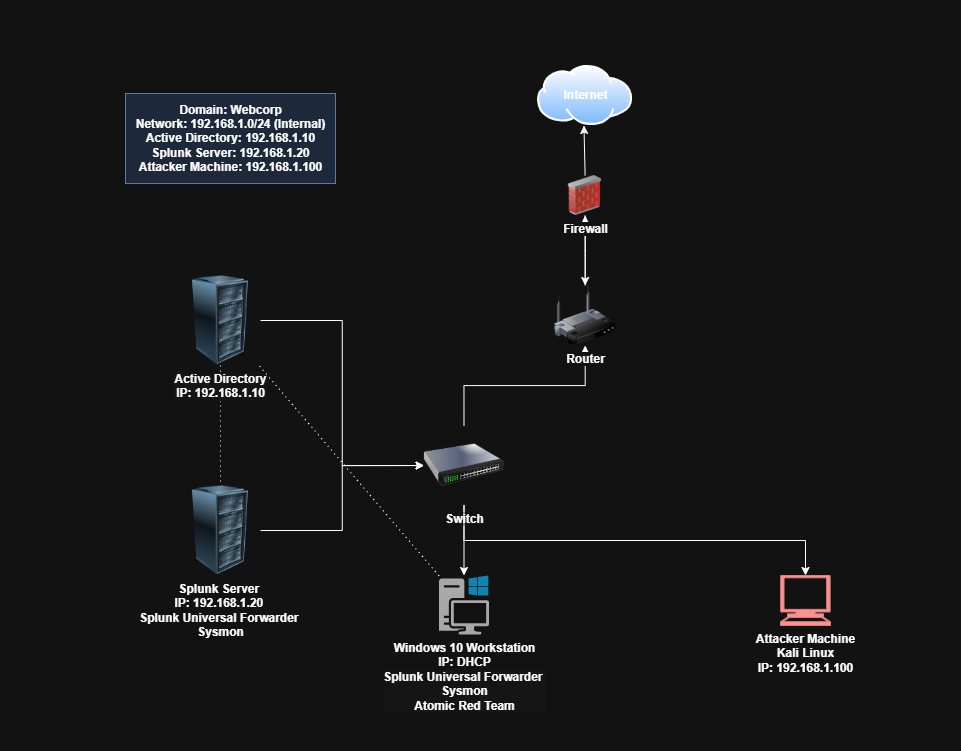

The diagram above was exported from draw.io. Its source (the exported page's mxGraphModel, read from the mxfile embedded in the PNG):
<mxGraphModel dx="2382" dy="945" grid="1" gridSize="10" guides="1" tooltips="1" connect="1" arrows="1" fold="1" page="1" pageScale="1" pageWidth="850" pageHeight="1100" math="0" shadow="0">
  <root>
    <mxCell id="0" />
    <mxCell id="1" parent="0" />
    <mxCell id="eqGcP0nbW_CnEcNUf2s2-15" style="edgeStyle=orthogonalEdgeStyle;rounded=0;orthogonalLoop=1;jettySize=auto;html=1;exitX=1;exitY=0.5;exitDx=0;exitDy=0;entryX=0;entryY=0.5;entryDx=0;entryDy=0;" parent="1" source="eqGcP0nbW_CnEcNUf2s2-1" target="eqGcP0nbW_CnEcNUf2s2-9" edge="1">
      <mxGeometry relative="1" as="geometry" />
    </mxCell>
    <mxCell id="eqGcP0nbW_CnEcNUf2s2-26" value="" style="rounded=0;orthogonalLoop=1;jettySize=auto;html=1;endArrow=none;startFill=0;dashed=1;dashPattern=1 4;" parent="1" source="eqGcP0nbW_CnEcNUf2s2-1" target="eqGcP0nbW_CnEcNUf2s2-2" edge="1">
      <mxGeometry relative="1" as="geometry" />
    </mxCell>
    <mxCell id="eqGcP0nbW_CnEcNUf2s2-1" value="&lt;div style=&quot;background-color: rgb(251, 251, 251);&quot;&gt;&lt;span style=&quot;background-color: light-dark(rgb(251, 251, 251), rgb(21, 21, 21)); color: light-dark(rgb(0, 0, 0), rgb(255, 255, 255));&quot;&gt;&lt;b&gt;Active Directory&lt;/b&gt;&lt;/span&gt;&lt;/div&gt;&lt;div style=&quot;background-color: rgb(251, 251, 251);&quot;&gt;&lt;span style=&quot;background-color: light-dark(rgb(251, 251, 251), rgb(21, 21, 21)); color: light-dark(rgb(0, 0, 0), rgb(255, 255, 255));&quot;&gt;&lt;b&gt;IP: 192.168.1.10&lt;/b&gt;&lt;/span&gt;&lt;/div&gt;" style="image;html=1;image=img/lib/clip_art/computers/Server_Rack_128x128.png" parent="1" vertex="1">
      <mxGeometry x="-95" y="310" width="80" height="90" as="geometry" />
    </mxCell>
    <mxCell id="eqGcP0nbW_CnEcNUf2s2-13" style="edgeStyle=orthogonalEdgeStyle;rounded=0;orthogonalLoop=1;jettySize=auto;html=1;exitX=1;exitY=0.5;exitDx=0;exitDy=0;" parent="1" source="eqGcP0nbW_CnEcNUf2s2-2" target="eqGcP0nbW_CnEcNUf2s2-9" edge="1">
      <mxGeometry relative="1" as="geometry" />
    </mxCell>
    <mxCell id="eqGcP0nbW_CnEcNUf2s2-2" value="&lt;b&gt;Splunk Server&amp;nbsp;&lt;/b&gt;&lt;div&gt;&lt;b&gt;IP: 192.168.1.20&amp;nbsp;&lt;/b&gt;&lt;/div&gt;&lt;div&gt;&lt;b&gt;Splunk Universal Forwarder&amp;nbsp;&lt;/b&gt;&lt;div&gt;&lt;b&gt;Sysmon&lt;/b&gt;&lt;/div&gt;&lt;/div&gt;" style="image;html=1;image=img/lib/clip_art/computers/Server_Rack_128x128.png" parent="1" vertex="1">
      <mxGeometry x="-95" y="520" width="80" height="90" as="geometry" />
    </mxCell>
    <mxCell id="eqGcP0nbW_CnEcNUf2s2-16" style="edgeStyle=orthogonalEdgeStyle;rounded=0;orthogonalLoop=1;jettySize=auto;html=1;exitX=0.5;exitY=0;exitDx=0;exitDy=0;" parent="1" source="eqGcP0nbW_CnEcNUf2s2-9" target="eqGcP0nbW_CnEcNUf2s2-11" edge="1">
      <mxGeometry relative="1" as="geometry" />
    </mxCell>
    <mxCell id="eqGcP0nbW_CnEcNUf2s2-32" style="edgeStyle=orthogonalEdgeStyle;rounded=0;orthogonalLoop=1;jettySize=auto;html=1;exitX=0.5;exitY=1;exitDx=0;exitDy=0;" parent="1" source="eqGcP0nbW_CnEcNUf2s2-9" target="eqGcP0nbW_CnEcNUf2s2-22" edge="1">
      <mxGeometry relative="1" as="geometry" />
    </mxCell>
    <mxCell id="eqGcP0nbW_CnEcNUf2s2-9" value="&lt;b&gt;Switch&lt;/b&gt;" style="image;html=1;image=img/lib/clip_art/networking/Switch_128x128.png" parent="1" vertex="1">
      <mxGeometry x="148.5" y="460" width="80" height="80" as="geometry" />
    </mxCell>
    <mxCell id="eqGcP0nbW_CnEcNUf2s2-17" style="rounded=0;orthogonalLoop=1;jettySize=auto;html=1;exitX=0.5;exitY=0;exitDx=0;exitDy=0;" parent="1" source="eqGcP0nbW_CnEcNUf2s2-29" target="eqGcP0nbW_CnEcNUf2s2-12" edge="1">
      <mxGeometry relative="1" as="geometry" />
    </mxCell>
    <mxCell id="eqGcP0nbW_CnEcNUf2s2-11" value="&lt;b&gt;Router&lt;/b&gt;" style="image;html=1;image=img/lib/clip_art/networking/Wireless_Router_128x128.png" parent="1" vertex="1">
      <mxGeometry x="272" y="320" width="75.38" height="60" as="geometry" />
    </mxCell>
    <mxCell id="eqGcP0nbW_CnEcNUf2s2-12" value="" style="image;aspect=fixed;perimeter=ellipsePerimeter;html=1;align=center;shadow=0;dashed=0;spacingTop=3;image=img/lib/active_directory/internet_cloud.svg;" parent="1" vertex="1">
      <mxGeometry x="262" y="100" width="95.24" height="60" as="geometry" />
    </mxCell>
    <mxCell id="eqGcP0nbW_CnEcNUf2s2-20" value="" style="edgeStyle=orthogonalEdgeStyle;rounded=0;orthogonalLoop=1;jettySize=auto;html=1;" parent="1" source="eqGcP0nbW_CnEcNUf2s2-9" target="eqGcP0nbW_CnEcNUf2s2-3" edge="1">
      <mxGeometry relative="1" as="geometry">
        <mxPoint x="175" y="650" as="targetPoint" />
        <mxPoint x="175" y="460" as="sourcePoint" />
      </mxGeometry>
    </mxCell>
    <mxCell id="eqGcP0nbW_CnEcNUf2s2-27" style="rounded=0;orthogonalLoop=1;jettySize=auto;html=1;endArrow=none;startFill=0;dashed=1;dashPattern=1 4;" parent="1" source="eqGcP0nbW_CnEcNUf2s2-3" target="eqGcP0nbW_CnEcNUf2s2-1" edge="1">
      <mxGeometry relative="1" as="geometry" />
    </mxCell>
    <mxCell id="eqGcP0nbW_CnEcNUf2s2-3" value="&lt;b&gt;Windows 10 Workstation&lt;/b&gt;&lt;div&gt;&lt;b&gt;IP: DHCP&lt;/b&gt;&lt;/div&gt;&lt;div&gt;&lt;div style=&quot;background-color: rgb(251, 251, 251);&quot;&gt;&lt;b&gt;Splunk Universal Forwarder&amp;nbsp;&lt;/b&gt;&lt;/div&gt;&lt;div style=&quot;background-color: rgb(251, 251, 251);&quot;&gt;&lt;b&gt;Sysmon&lt;/b&gt;&lt;/div&gt;&lt;/div&gt;&lt;div style=&quot;background-color: rgb(251, 251, 251);&quot;&gt;&lt;b&gt;Atomic Red Team&lt;/b&gt;&lt;/div&gt;" style="sketch=0;pointerEvents=1;shadow=0;dashed=0;html=1;strokeColor=none;fillColor=#505050;labelPosition=center;verticalLabelPosition=bottom;verticalAlign=top;outlineConnect=0;align=center;shape=mxgraph.office.devices.workstation_pc;" parent="1" vertex="1">
      <mxGeometry x="163.5" y="610" width="50" height="59" as="geometry" />
    </mxCell>
    <mxCell id="eqGcP0nbW_CnEcNUf2s2-22" value="&lt;b&gt;Attacker Machine&lt;/b&gt;&lt;div&gt;&lt;b&gt;Kali Linux&lt;br&gt;&lt;/b&gt;&lt;div&gt;&lt;b&gt;IP: 192.168.1.100&lt;/b&gt;&lt;/div&gt;&lt;/div&gt;" style="shape=mxgraph.signs.tech.computer;html=1;pointerEvents=1;fillColor=#FF0000;strokeColor=#b85450;verticalLabelPosition=bottom;verticalAlign=top;align=center;" parent="1" vertex="1">
      <mxGeometry x="505" y="610" width="50" height="50" as="geometry" />
    </mxCell>
    <mxCell id="eqGcP0nbW_CnEcNUf2s2-24" value="&lt;b&gt;Internet&lt;/b&gt;" style="text;html=1;align=center;verticalAlign=middle;resizable=0;points=[];autosize=1;strokeColor=none;fillColor=none;" parent="1" vertex="1">
      <mxGeometry x="274.62" y="115" width="70" height="30" as="geometry" />
    </mxCell>
    <mxCell id="eqGcP0nbW_CnEcNUf2s2-25" value="&lt;b style=&quot;&quot;&gt;Domain: Webcorp&lt;/b&gt;&lt;div&gt;&lt;b&gt;Network: 192.168.1.0/24&amp;nbsp;&lt;/b&gt;&lt;span style=&quot;background-color: transparent; color: light-dark(rgb(0, 0, 0), rgb(255, 255, 255));&quot;&gt;&lt;b&gt;(Internal)&lt;/b&gt;&lt;/span&gt;&lt;/div&gt;&lt;div&gt;&lt;b&gt;Active Directory: 192.168.1.10&lt;/b&gt;&lt;/div&gt;&lt;div&gt;&lt;b&gt;Splunk Server: 192.168.1.20&lt;/b&gt;&lt;/div&gt;&lt;div&gt;&lt;b style=&quot;&quot;&gt;Attacker Machine: 192.168.1.100&lt;/b&gt;&lt;/div&gt;" style="text;html=1;align=center;verticalAlign=middle;resizable=0;points=[];autosize=1;strokeColor=#6c8ebf;fillColor=#dae8fc;" parent="1" vertex="1">
      <mxGeometry x="-150" y="128" width="210" height="90" as="geometry" />
    </mxCell>
    <mxCell id="eqGcP0nbW_CnEcNUf2s2-30" value="" style="rounded=0;orthogonalLoop=1;jettySize=auto;html=1;exitX=0.5;exitY=0;exitDx=0;exitDy=0;" parent="1" source="eqGcP0nbW_CnEcNUf2s2-11" target="eqGcP0nbW_CnEcNUf2s2-29" edge="1">
      <mxGeometry relative="1" as="geometry">
        <mxPoint x="300" y="320" as="sourcePoint" />
        <mxPoint x="300" y="220" as="targetPoint" />
      </mxGeometry>
    </mxCell>
    <mxCell id="eqGcP0nbW_CnEcNUf2s2-35" value="" style="edgeStyle=orthogonalEdgeStyle;rounded=0;orthogonalLoop=1;jettySize=auto;html=1;" parent="1" source="eqGcP0nbW_CnEcNUf2s2-29" target="eqGcP0nbW_CnEcNUf2s2-11" edge="1">
      <mxGeometry relative="1" as="geometry" />
    </mxCell>
    <mxCell id="eqGcP0nbW_CnEcNUf2s2-29" value="&lt;b&gt;Firewall&lt;/b&gt;" style="image;html=1;image=img/lib/clip_art/networking/Firewall_02_128x128.png" parent="1" vertex="1">
      <mxGeometry x="275.68" y="210" width="67.88" height="40" as="geometry" />
    </mxCell>
    <mxCell id="q7yrzhzk215EcoyjjyTY-7" value="" style="shape=flexArrow;endArrow=classic;html=1;rounded=0;strokeColor=none;" edge="1" parent="1">
      <mxGeometry width="50" height="50" relative="1" as="geometry">
        <mxPoint x="680" y="760" as="sourcePoint" />
        <mxPoint x="-180" y="50" as="targetPoint" />
        <Array as="points">
          <mxPoint x="680" y="60" />
        </Array>
      </mxGeometry>
    </mxCell>
    <mxCell id="q7yrzhzk215EcoyjjyTY-8" value="" style="shape=flexArrow;endArrow=classic;html=1;rounded=0;strokeColor=none;" edge="1" parent="1">
      <mxGeometry width="50" height="50" relative="1" as="geometry">
        <mxPoint x="580" y="780" as="sourcePoint" />
        <mxPoint x="-250" y="70" as="targetPoint" />
        <Array as="points">
          <mxPoint x="-270" y="775" />
        </Array>
      </mxGeometry>
    </mxCell>
  </root>
</mxGraphModel>